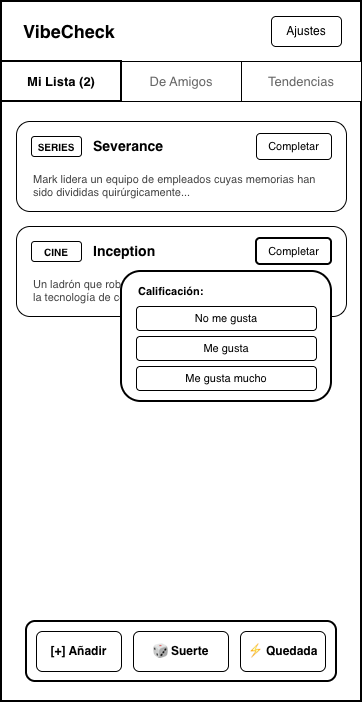

The diagram above was exported from draw.io. Its source (the exported page's mxGraphModel, read from the mxfile embedded in the PNG):
<mxGraphModel dx="1414" dy="814" grid="1" gridSize="10" guides="1" tooltips="1" connect="1" arrows="1" fold="1" page="1" pageScale="1" pageWidth="857" pageHeight="1143" background="#ffffff" math="0" shadow="0">
  <root>
    <mxCell id="0" />
    <mxCell id="1" parent="0" />
    <mxCell id="2" parent="1" style="rounded=0;whiteSpace=wrap;html=1;fillColor=#ffffff;strokeColor=#000000;strokeWidth=2;shadow=0;" value="" vertex="1">
      <mxGeometry height="700" width="360" x="40" y="40" as="geometry" />
    </mxCell>
    <mxCell id="3" parent="1" style="text;html=1;strokeColor=none;fillColor=none;align=left;verticalAlign=middle;whiteSpace=wrap;rounded=0;fontColor=#000000;fontStyle=1;fontSize=18;" value="VibeCheck" vertex="1">
      <mxGeometry height="30" width="120" x="60" y="55" as="geometry" />
    </mxCell>
    <mxCell id="4" parent="1" style="rounded=1;whiteSpace=wrap;html=1;fillColor=#ffffff;strokeColor=#000000;fontColor=#000000;fontSize=12;" value="Ajustes" vertex="1">
      <mxGeometry height="30" width="70" x="310" y="55" as="geometry" />
    </mxCell>
    <mxCell id="5" parent="1" style="rounded=0;whiteSpace=wrap;html=1;fillColor=#ffffff;strokeColor=#000000;strokeWidth=2;fontColor=#000000;fontStyle=1;fontSize=13;" value="Mi Lista (2)" vertex="1">
      <mxGeometry height="40" width="120" x="40" y="100" as="geometry" />
    </mxCell>
    <mxCell id="6" parent="1" style="rounded=0;whiteSpace=wrap;html=1;fillColor=#ffffff;strokeColor=#000000;fontColor=#666666;fontSize=13;" value="De Amigos" vertex="1">
      <mxGeometry height="40" width="120" x="160" y="100" as="geometry" />
    </mxCell>
    <mxCell id="7" parent="1" style="rounded=0;whiteSpace=wrap;html=1;fillColor=#ffffff;strokeColor=#000000;fontColor=#666666;fontSize=13;" value="Tendencias" vertex="1">
      <mxGeometry height="40" width="120" x="280" y="100" as="geometry" />
    </mxCell>
    <mxCell id="8" parent="1" style="rounded=1;whiteSpace=wrap;html=1;fillColor=#ffffff;strokeColor=#000000;shadow=0;" value="" vertex="1">
      <mxGeometry height="90" width="330" x="55" y="160" as="geometry" />
    </mxCell>
    <mxCell id="9" parent="1" style="rounded=1;whiteSpace=wrap;html=1;fillColor=#ffffff;strokeColor=#000000;fontSize=10;fontStyle=1;" value="SERIES" vertex="1">
      <mxGeometry height="20" width="50" x="70" y="175" as="geometry" />
    </mxCell>
    <mxCell id="10" parent="1" style="text;html=1;strokeColor=none;fillColor=none;align=left;verticalAlign=middle;whiteSpace=wrap;rounded=0;fontColor=#000000;fontStyle=1;fontSize=14;" value="Severance" vertex="1">
      <mxGeometry height="20" width="150" x="130" y="175" as="geometry" />
    </mxCell>
    <mxCell id="11" parent="1" style="rounded=1;whiteSpace=wrap;html=1;fillColor=#ffffff;strokeColor=#000000;fontColor=#000000;fontSize=11;" value="Completar" vertex="1">
      <mxGeometry height="26" width="75" x="295" y="172" as="geometry" />
    </mxCell>
    <mxCell id="12" parent="1" style="text;html=1;strokeColor=none;fillColor=none;align=left;verticalAlign=top;whiteSpace=wrap;rounded=0;fontColor=#444444;fontSize=11;" value="Mark lidera un equipo de empleados cuyas memorias han sido divididas quirúrgicamente..." vertex="1">
      <mxGeometry height="35" width="300" x="70" y="205" as="geometry" />
    </mxCell>
    <mxCell id="13" parent="1" style="rounded=1;whiteSpace=wrap;html=1;fillColor=#ffffff;strokeColor=#000000;shadow=0;" value="" vertex="1">
      <mxGeometry height="90" width="330" x="55" y="265" as="geometry" />
    </mxCell>
    <mxCell id="14" parent="1" style="rounded=1;whiteSpace=wrap;html=1;fillColor=#ffffff;strokeColor=#000000;fontSize=10;fontStyle=1;" value="CINE" vertex="1">
      <mxGeometry height="20" width="50" x="70" y="280" as="geometry" />
    </mxCell>
    <mxCell id="15" parent="1" style="text;html=1;strokeColor=none;fillColor=none;align=left;verticalAlign=middle;whiteSpace=wrap;rounded=0;fontColor=#000000;fontStyle=1;fontSize=14;" value="Inception" vertex="1">
      <mxGeometry height="20" width="150" x="130" y="280" as="geometry" />
    </mxCell>
    <mxCell id="16" parent="1" style="rounded=1;whiteSpace=wrap;html=1;fillColor=#ffffff;strokeColor=#000000;strokeWidth=2;fontColor=#000000;fontSize=11;" value="Completar" vertex="1">
      <mxGeometry height="26" width="75" x="295" y="277" as="geometry" />
    </mxCell>
    <mxCell id="17" parent="1" style="text;html=1;strokeColor=none;fillColor=none;align=left;verticalAlign=top;whiteSpace=wrap;rounded=0;fontColor=#444444;fontSize=11;" value="Un ladrón que roba secretos corporativos a través del uso de la tecnología de compartir sueños..." vertex="1">
      <mxGeometry height="35" width="300" x="70" y="310" as="geometry" />
    </mxCell>
    <mxCell id="18" parent="1" style="rounded=1;whiteSpace=wrap;html=1;fillColor=#ffffff;strokeColor=#000000;strokeWidth=2;shadow=0;" value="" vertex="1">
      <mxGeometry height="130" width="210" x="160" y="310" as="geometry" />
    </mxCell>
    <mxCell id="19" parent="1" style="text;html=1;strokeColor=none;fillColor=none;align=left;verticalAlign=middle;whiteSpace=wrap;rounded=0;fontColor=#000000;fontStyle=1;fontSize=11;" value="Calificación:" vertex="1">
      <mxGeometry height="20" width="180" x="175" y="320" as="geometry" />
    </mxCell>
    <mxCell id="20" parent="1" style="rounded=1;whiteSpace=wrap;html=1;fillColor=#ffffff;strokeColor=#000000;align=center;fontColor=#000000;fontSize=11;" value="No me gusta" vertex="1">
      <mxGeometry height="24" width="180" x="175" y="345" as="geometry" />
    </mxCell>
    <mxCell id="21" parent="1" style="rounded=1;whiteSpace=wrap;html=1;fillColor=#ffffff;strokeColor=#000000;align=center;fontColor=#000000;fontSize=11;" value="Me gusta" vertex="1">
      <mxGeometry height="24" width="180" x="175" y="375" as="geometry" />
    </mxCell>
    <mxCell id="22" parent="1" style="rounded=1;whiteSpace=wrap;html=1;fillColor=#ffffff;strokeColor=#000000;align=center;fontColor=#000000;fontSize=11;" value="Me gusta mucho" vertex="1">
      <mxGeometry height="24" width="180" x="175" y="405" as="geometry" />
    </mxCell>
    <mxCell id="23" parent="1" style="rounded=1;whiteSpace=wrap;html=1;fillColor=#ffffff;strokeColor=#000000;strokeWidth=2;shadow=0;" value="" vertex="1">
      <mxGeometry height="60" width="310" x="65" y="660" as="geometry" />
    </mxCell>
    <mxCell id="24" parent="1" style="rounded=1;whiteSpace=wrap;html=1;fillColor=#ffffff;strokeColor=#000000;fontColor=#000000;fontStyle=1;fontSize=12;" value="[+] Añadir" vertex="1">
      <mxGeometry height="40" width="85" x="75" y="670" as="geometry" />
    </mxCell>
    <mxCell id="25" parent="1" style="rounded=1;whiteSpace=wrap;html=1;fillColor=#ffffff;strokeColor=#000000;fontColor=#000000;fontStyle=1;fontSize=12;" value="🎲 Suerte" vertex="1">
      <mxGeometry height="40" width="95" x="172" y="670" as="geometry" />
    </mxCell>
    <mxCell id="26" parent="1" style="rounded=1;whiteSpace=wrap;html=1;fillColor=#ffffff;strokeColor=#000000;fontColor=#000000;fontStyle=1;fontSize=12;" value="⚡ Quedada" vertex="1">
      <mxGeometry height="40" width="85" x="279" y="670" as="geometry" />
    </mxCell>
  </root>
</mxGraphModel>